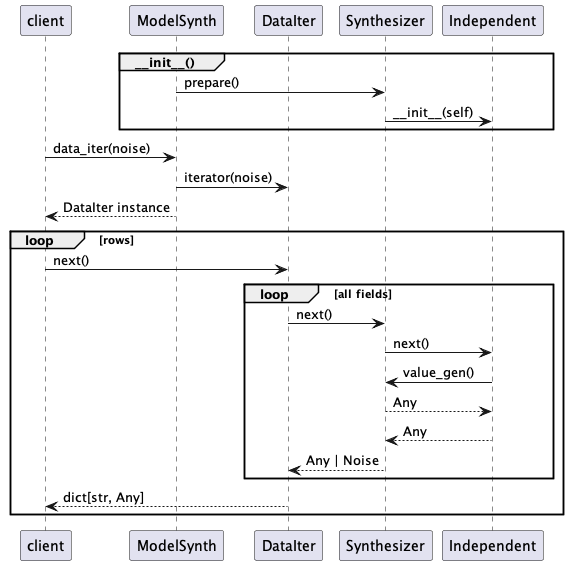

The diagram above was rendered by PlantUML. Its source (embedded in the PNG):
@startuml
participant client
participant ModelSynth
participant DataIter
participant Synthesizer
participant Independent

group ~__init__()
    ModelSynth -> Synthesizer : prepare()
    Synthesizer -> Independent : ~__init__(self)
end

client -> ModelSynth : data_iter(noise)
ModelSynth -> DataIter : iterator(noise)
ModelSynth --> client : DataIter instance
loop rows
    client -> DataIter : next()
    loop all fields
        DataIter -> Synthesizer : next()
        Synthesizer -> Independent : next()
        Independent -> Synthesizer : value_gen()
        Synthesizer --> Independent : Any
        Independent --> Synthesizer : Any
        Synthesizer --> DataIter : Any | Noise
    end
    DataIter --> client : dict[str, Any]
end
@enduml